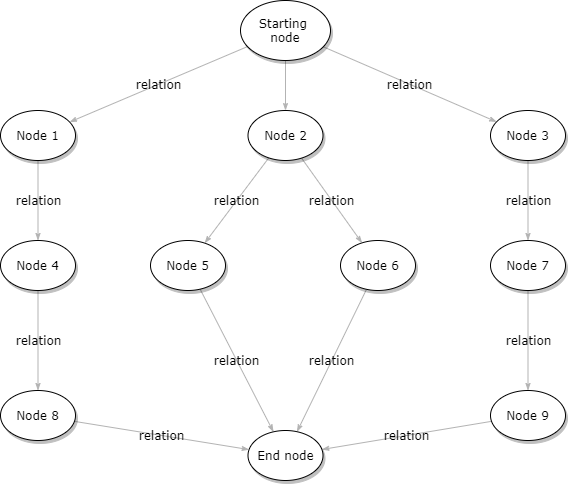

The diagram above was exported from draw.io. Its source (the exported page's mxGraphModel, read from the mxfile embedded in the PNG):
<mxGraphModel dx="971" dy="482" grid="1" gridSize="10" guides="1" tooltips="1" connect="1" arrows="1" fold="1" page="1" pageScale="1" pageWidth="1100" pageHeight="850" background="#ffffff" math="0" shadow="0">
  <root>
    <mxCell id="0" />
    <mxCell id="1" parent="0" />
    <mxCell id="1ea317790d2ca983-12" style="edgeStyle=none;rounded=1;html=1;labelBackgroundColor=none;startArrow=none;startFill=0;startSize=5;endArrow=classicThin;endFill=1;endSize=5;jettySize=auto;orthogonalLoop=1;strokeColor=#B3B3B3;strokeWidth=1;fontFamily=Verdana;fontSize=12" parent="1" source="1ea317790d2ca983-1" target="1ea317790d2ca983-2" edge="1">
      <mxGeometry relative="1" as="geometry" />
    </mxCell>
    <mxCell id="1ea317790d2ca983-13" value="relation" style="edgeStyle=none;rounded=1;html=1;labelBackgroundColor=none;startArrow=none;startFill=0;startSize=5;endArrow=classicThin;endFill=1;endSize=5;jettySize=auto;orthogonalLoop=1;strokeColor=#B3B3B3;strokeWidth=1;fontFamily=Verdana;fontSize=12" parent="1" source="1ea317790d2ca983-1" target="1ea317790d2ca983-9" edge="1">
      <mxGeometry relative="1" as="geometry" />
    </mxCell>
    <mxCell id="1ea317790d2ca983-14" value="relation" style="edgeStyle=none;rounded=1;html=1;labelBackgroundColor=none;startArrow=none;startFill=0;startSize=5;endArrow=classicThin;endFill=1;endSize=5;jettySize=auto;orthogonalLoop=1;strokeColor=#B3B3B3;strokeWidth=1;fontFamily=Verdana;fontSize=12" parent="1" source="1ea317790d2ca983-1" target="1ea317790d2ca983-3" edge="1">
      <mxGeometry relative="1" as="geometry" />
    </mxCell>
    <mxCell id="1ea317790d2ca983-1" value="Starting&amp;nbsp;&lt;div&gt;node&lt;/div&gt;" style="ellipse;whiteSpace=wrap;html=1;rounded=0;shadow=1;comic=0;labelBackgroundColor=none;strokeWidth=1;fontFamily=Verdana;fontSize=12;align=center;" parent="1" vertex="1">
      <mxGeometry x="450" y="80" width="90" height="60" as="geometry" />
    </mxCell>
    <mxCell id="1ea317790d2ca983-21" value="relation" style="edgeStyle=none;rounded=1;html=1;labelBackgroundColor=none;startArrow=none;startFill=0;startSize=5;endArrow=classicThin;endFill=1;endSize=5;jettySize=auto;orthogonalLoop=1;strokeColor=#B3B3B3;strokeWidth=1;fontFamily=Verdana;fontSize=12" parent="1" source="1ea317790d2ca983-2" target="1ea317790d2ca983-7" edge="1">
      <mxGeometry relative="1" as="geometry" />
    </mxCell>
    <mxCell id="1ea317790d2ca983-22" value="relation" style="edgeStyle=none;rounded=1;html=1;labelBackgroundColor=none;startArrow=none;startFill=0;startSize=5;endArrow=classicThin;endFill=1;endSize=5;jettySize=auto;orthogonalLoop=1;strokeColor=#B3B3B3;strokeWidth=1;fontFamily=Verdana;fontSize=12" parent="1" source="1ea317790d2ca983-2" target="1ea317790d2ca983-6" edge="1">
      <mxGeometry relative="1" as="geometry" />
    </mxCell>
    <mxCell id="1ea317790d2ca983-2" value="&lt;span&gt;Node 2&lt;/span&gt;" style="ellipse;whiteSpace=wrap;html=1;rounded=0;shadow=1;comic=0;labelBackgroundColor=none;strokeWidth=1;fontFamily=Verdana;fontSize=12;align=center;" parent="1" vertex="1">
      <mxGeometry x="457.5" y="190" width="75" height="50" as="geometry" />
    </mxCell>
    <mxCell id="1ea317790d2ca983-15" value="relation" style="edgeStyle=none;rounded=1;html=1;labelBackgroundColor=none;startArrow=none;startFill=0;startSize=5;endArrow=classicThin;endFill=1;endSize=5;jettySize=auto;orthogonalLoop=1;strokeColor=#B3B3B3;strokeWidth=1;fontFamily=Verdana;fontSize=12" parent="1" source="1ea317790d2ca983-3" target="1ea317790d2ca983-4" edge="1">
      <mxGeometry relative="1" as="geometry" />
    </mxCell>
    <mxCell id="1ea317790d2ca983-3" value="&lt;span&gt;Node 3&lt;/span&gt;" style="ellipse;whiteSpace=wrap;html=1;rounded=0;shadow=1;comic=0;labelBackgroundColor=none;strokeWidth=1;fontFamily=Verdana;fontSize=12;align=center;" parent="1" vertex="1">
      <mxGeometry x="700" y="190" width="75" height="50" as="geometry" />
    </mxCell>
    <mxCell id="1ea317790d2ca983-16" value="relation" style="edgeStyle=none;rounded=1;html=1;labelBackgroundColor=none;startArrow=none;startFill=0;startSize=5;endArrow=classicThin;endFill=1;endSize=5;jettySize=auto;orthogonalLoop=1;strokeColor=#B3B3B3;strokeWidth=1;fontFamily=Verdana;fontSize=12" parent="1" source="1ea317790d2ca983-4" target="1ea317790d2ca983-5" edge="1">
      <mxGeometry relative="1" as="geometry" />
    </mxCell>
    <mxCell id="1ea317790d2ca983-4" value="&lt;span&gt;Node 7&lt;/span&gt;" style="ellipse;whiteSpace=wrap;html=1;rounded=0;shadow=1;comic=0;labelBackgroundColor=none;strokeWidth=1;fontFamily=Verdana;fontSize=12;align=center;" parent="1" vertex="1">
      <mxGeometry x="700" y="320" width="75" height="50" as="geometry" />
    </mxCell>
    <mxCell id="1ea317790d2ca983-17" value="relation" style="edgeStyle=none;rounded=1;html=1;labelBackgroundColor=none;startArrow=none;startFill=0;startSize=5;endArrow=classicThin;endFill=1;endSize=5;jettySize=auto;orthogonalLoop=1;strokeColor=#B3B3B3;strokeWidth=1;fontFamily=Verdana;fontSize=12" parent="1" source="1ea317790d2ca983-5" target="1ea317790d2ca983-8" edge="1">
      <mxGeometry relative="1" as="geometry" />
    </mxCell>
    <mxCell id="1ea317790d2ca983-5" value="&lt;span&gt;Node 9&lt;/span&gt;" style="ellipse;whiteSpace=wrap;html=1;rounded=0;shadow=1;comic=0;labelBackgroundColor=none;strokeWidth=1;fontFamily=Verdana;fontSize=12;align=center;" parent="1" vertex="1">
      <mxGeometry x="700" y="470" width="75" height="50" as="geometry" />
    </mxCell>
    <mxCell id="1ea317790d2ca983-23" value="relation" style="edgeStyle=none;rounded=1;html=1;labelBackgroundColor=none;startArrow=none;startFill=0;startSize=5;endArrow=classicThin;endFill=1;endSize=5;jettySize=auto;orthogonalLoop=1;strokeColor=#B3B3B3;strokeWidth=1;fontFamily=Verdana;fontSize=12" parent="1" source="1ea317790d2ca983-6" target="1ea317790d2ca983-8" edge="1">
      <mxGeometry relative="1" as="geometry" />
    </mxCell>
    <mxCell id="1ea317790d2ca983-6" value="&lt;span&gt;Node 6&lt;/span&gt;" style="ellipse;whiteSpace=wrap;html=1;rounded=0;shadow=1;comic=0;labelBackgroundColor=none;strokeWidth=1;fontFamily=Verdana;fontSize=12;align=center;" parent="1" vertex="1">
      <mxGeometry x="550" y="320" width="75" height="50" as="geometry" />
    </mxCell>
    <mxCell id="1ea317790d2ca983-24" value="relation" style="edgeStyle=none;rounded=1;html=1;labelBackgroundColor=none;startArrow=none;startFill=0;startSize=5;endArrow=classicThin;endFill=1;endSize=5;jettySize=auto;orthogonalLoop=1;strokeColor=#B3B3B3;strokeWidth=1;fontFamily=Verdana;fontSize=12" parent="1" source="1ea317790d2ca983-7" target="1ea317790d2ca983-8" edge="1">
      <mxGeometry relative="1" as="geometry" />
    </mxCell>
    <mxCell id="1ea317790d2ca983-7" value="&lt;span&gt;Node 5&lt;/span&gt;" style="ellipse;whiteSpace=wrap;html=1;rounded=0;shadow=1;comic=0;labelBackgroundColor=none;strokeWidth=1;fontFamily=Verdana;fontSize=12;align=center;" parent="1" vertex="1">
      <mxGeometry x="360" y="320" width="75" height="50" as="geometry" />
    </mxCell>
    <mxCell id="1ea317790d2ca983-8" value="End node" style="ellipse;whiteSpace=wrap;html=1;rounded=0;shadow=1;comic=0;labelBackgroundColor=none;strokeWidth=1;fontFamily=Verdana;fontSize=12;align=center;" parent="1" vertex="1">
      <mxGeometry x="457.5" y="510" width="75" height="50" as="geometry" />
    </mxCell>
    <mxCell id="1ea317790d2ca983-19" value="relation" style="edgeStyle=none;rounded=1;html=1;labelBackgroundColor=none;startArrow=none;startFill=0;startSize=5;endArrow=classicThin;endFill=1;endSize=5;jettySize=auto;orthogonalLoop=1;strokeColor=#B3B3B3;strokeWidth=1;fontFamily=Verdana;fontSize=12" parent="1" source="1ea317790d2ca983-9" target="1ea317790d2ca983-10" edge="1">
      <mxGeometry relative="1" as="geometry" />
    </mxCell>
    <mxCell id="1ea317790d2ca983-9" value="Node 1" style="ellipse;whiteSpace=wrap;html=1;rounded=0;shadow=1;comic=0;labelBackgroundColor=none;strokeWidth=1;fontFamily=Verdana;fontSize=12;align=center;" parent="1" vertex="1">
      <mxGeometry x="210" y="190" width="75" height="50" as="geometry" />
    </mxCell>
    <mxCell id="1ea317790d2ca983-20" value="relation" style="edgeStyle=none;rounded=1;html=1;labelBackgroundColor=none;startArrow=none;startFill=0;startSize=5;endArrow=classicThin;endFill=1;endSize=5;jettySize=auto;orthogonalLoop=1;strokeColor=#B3B3B3;strokeWidth=1;fontFamily=Verdana;fontSize=12" parent="1" source="1ea317790d2ca983-10" target="1ea317790d2ca983-11" edge="1">
      <mxGeometry relative="1" as="geometry" />
    </mxCell>
    <mxCell id="1ea317790d2ca983-10" value="&lt;span&gt;Node 4&lt;/span&gt;" style="ellipse;whiteSpace=wrap;html=1;rounded=0;shadow=1;comic=0;labelBackgroundColor=none;strokeWidth=1;fontFamily=Verdana;fontSize=12;align=center;" parent="1" vertex="1">
      <mxGeometry x="210" y="320" width="75" height="50" as="geometry" />
    </mxCell>
    <mxCell id="1ea317790d2ca983-18" value="relation" style="edgeStyle=none;rounded=1;html=1;labelBackgroundColor=none;startArrow=none;startFill=0;startSize=5;endArrow=classicThin;endFill=1;endSize=5;jettySize=auto;orthogonalLoop=1;strokeColor=#B3B3B3;strokeWidth=1;fontFamily=Verdana;fontSize=12" parent="1" source="1ea317790d2ca983-11" target="1ea317790d2ca983-8" edge="1">
      <mxGeometry relative="1" as="geometry" />
    </mxCell>
    <mxCell id="1ea317790d2ca983-11" value="&lt;span&gt;Node 8&lt;/span&gt;" style="ellipse;whiteSpace=wrap;html=1;rounded=0;shadow=1;comic=0;labelBackgroundColor=none;strokeWidth=1;fontFamily=Verdana;fontSize=12;align=center;" parent="1" vertex="1">
      <mxGeometry x="210" y="470" width="75" height="50" as="geometry" />
    </mxCell>
  </root>
</mxGraphModel>